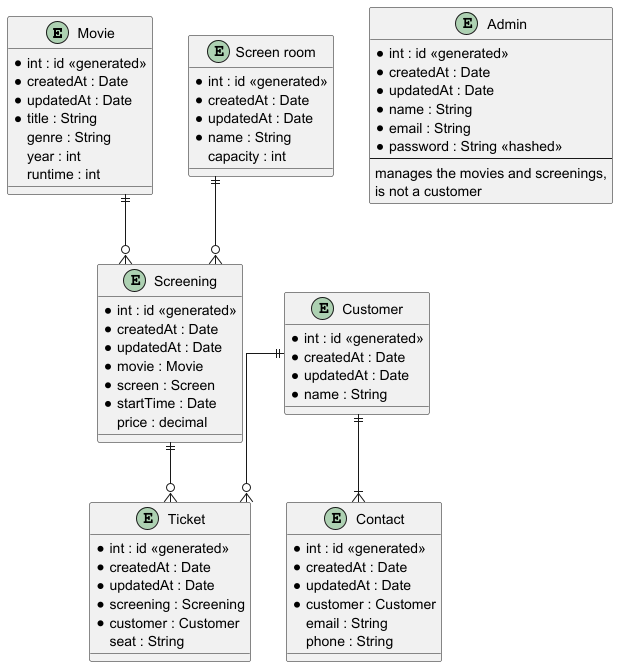

The diagram above was rendered by PlantUML. Its source (embedded in the PNG):
@startuml
'https://plantuml.com/class-diagram

skinparam linetype ortho

entity "Movie" as movie {
    * int : id <<generated>>
    * createdAt : Date
    * updatedAt : Date
    * title : String
      genre : String
      year : int
      runtime : int
}

entity "Screen room" as screen {
    * int : id <<generated>>
    * createdAt : Date
    * updatedAt : Date
    * name : String
      capacity : int
}

entity "Screening" as screening {
    * int : id <<generated>>
    * createdAt : Date
    * updatedAt : Date
    * movie : Movie
    * screen : Screen
    * startTime : Date
    price : decimal
}

entity "Customer" as customer {
    * int : id <<generated>>
    * createdAt : Date
    * updatedAt : Date
    * name : String
}

entity "Contact" as contact {
    * int : id <<generated>>
    * createdAt : Date
    * updatedAt : Date
    * customer : Customer
      email : String
      phone : String
}

entity "Ticket" as ticket {
    * int : id <<generated>>
    * createdAt : Date
    * updatedAt : Date
    * screening : Screening
    * customer : Customer
      seat : String
}

entity "Admin" as admin {
    * int : id <<generated>>
    * createdAt : Date
    * updatedAt : Date
    * name : String
    * email : String
    * password : String <<hashed>>
    --
    manages the movies and screenings,\nis not a customer
}


movie ||--o{ screening
screen ||--o{ screening
screening ||--o{ ticket
customer ||--o{ ticket
customer ||--|{ contact 

@enduml